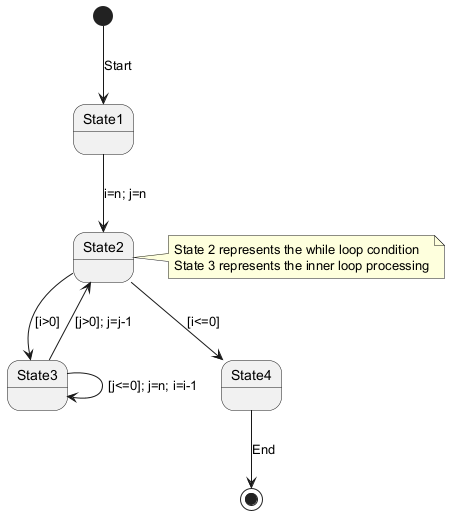

The diagram above was rendered by PlantUML. Its source (embedded in the PNG):
@startuml
[*] --> State1 : Start
State1 --> State2 : i=n; j=n
State2 --> State3 : [i>0]
State3 --> State2 : [j>0]; j=j-1
State3 --> State3 : [j<=0]; j=n; i=i-1
State2 --> State4 : [i<=0]
State4 --> [*] : End

note right of State2
  State 2 represents the while loop condition
  State 3 represents the inner loop processing
endnote
@enduml